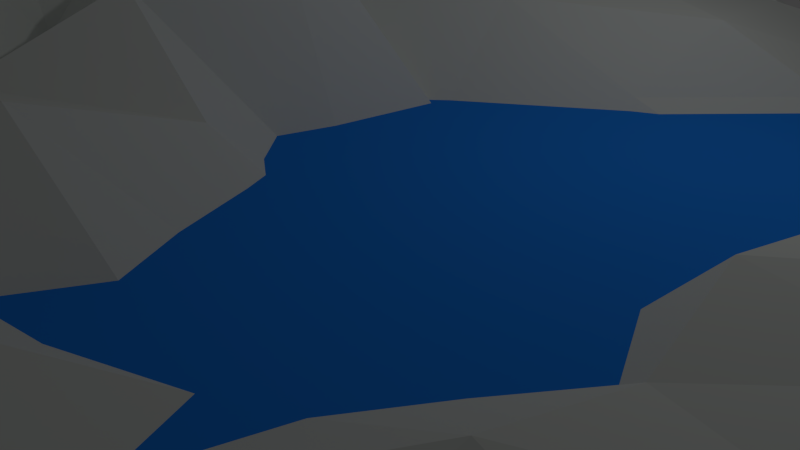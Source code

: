 # Source: s-s-mountainandpot.blend  (saved by Blender 2.76.0; exported with 4.5.12 LTS)
import bpy
from mathutils import Matrix  # noqa: F401  (used for matrix-valued properties, if any)

bpy.ops.wm.read_factory_settings(use_empty=True)
scene = bpy.context.scene
scene.name = 'Scene'

# ---- collections
col_collection_1 = bpy.data.collections.new('Collection 1'); scene.collection.children.link(col_collection_1)
col_pot = bpy.data.collections.new('Pot')  # instanced only; not linked into the scene

# ---- materials (node trees are filled in below, after node groups)
mat_material_001 = bpy.data.materials.new('Material.001')
mat_material_001.alpha_threshold = 0.0
mat_material_001.roughness = 0.5
mat_material = bpy.data.materials.new('Material')
mat_material.alpha_threshold = 0.0
mat_material.roughness = 0.5

# ---- material node trees
mat_material_001.use_nodes = True; mat_material_001.node_tree.nodes.clear()
_N = mat_material_001.node_tree.nodes; _L = mat_material_001.node_tree.links
n0 = _N.new('ShaderNodeOutputMaterial'); n0.name = 'Material Output'; n0.location = (300, 300)
n1 = _N.new('ShaderNodeBsdfDiffuse'); n1.name = 'Diffuse BSDF'; n1.location = (10, 300)
n1.inputs[0].default_value = (0.01931, 0.2615, 1.0, 1.0)
n2 = _N.new('ShaderNodeNewGeometry'); n2.name = 'Geometry'; n2.location = (-180, 100)
_L.new(n1.outputs[0], n0.inputs[0])
_L.new(n2.outputs[1], n1.inputs[2])
n0.is_active_output = True
mat_material.use_nodes = True; mat_material.node_tree.nodes.clear()
_N = mat_material.node_tree.nodes; _L = mat_material.node_tree.links
n0 = _N.new('ShaderNodeOutputMaterial'); n0.name = 'Material Output'; n0.location = (300, 300)
n1 = _N.new('ShaderNodeBsdfDiffuse'); n1.name = 'Diffuse BSDF'; n1.location = (10, 300)
n1.inputs[0].default_value = (0.7663, 0.8, 0.7746, 1.0)
_L.new(n1.outputs[0], n0.inputs[0])
n0.is_active_output = True

# ---- world
world_world = bpy.data.worlds.new('World'); scene.world = world_world
world_world.color = (0.05088, 0.05088, 0.05088)
world_world.use_sun_shadow = False
world_world.sun_shadow_jitter_overblur = 0.0
world_world.cycles.sampling_method = 'MANUAL'
world_world.cycles.sample_map_resolution = 256

# ---- cameras
cam_camera = bpy.data.cameras.new('Camera')
cam_camera.clip_end = 100.0
cam_camera.lens = 35.0
cam_camera.sensor_width = 32.0
cam_camera.sensor_height = 18.0
cam_camera.ortho_scale = 7.314
cam_camera.dof.focus_distance = 0.0

# ---- lights
light_lamp = bpy.data.lights.new('Lamp', 'POINT')
light_lamp.transmission_factor = 0.0
light_lamp.cutoff_distance = 30.0
light_lamp.energy = 100.0
light_lamp.shadow_buffer_clip_start = 1.001
light_lamp.shadow_soft_size = 0.1
light_lamp.shadow_maximum_resolution = 0.006
light_lamp.use_absolute_resolution = True
light_lamp.cycles.use_multiple_importance_sampling = False

# ---- meshes
me_plane_002 = bpy.data.meshes.new('Plane.002')
me_plane_002.from_pydata([(-1.013, -1.001, 0.03967), (0.9866, -1.001, 0.03967), (-1.013, 0.9992, 0.03967), (0.9866, 0.9992, 0.03967)], [], [(0, 1, 3, 2)])
me_plane_002.materials.append(mat_material_001)
me_plane_002.use_remesh_preserve_volume = False
me_plane_002.use_remesh_preserve_attributes = False
me_plane_002.use_mirror_vertex_groups = False
me_plane_002.update()
me_plane = bpy.data.meshes.new('Plane')
me_plane.from_pydata([(-1.01, -1.002, 0.02714), (1.0, -1.0, 0.0), (-1.0, 1.0, 0.02202), (1.0, 1.0, 0.0), (-0.9936, -0.03533, 0.1627), (-0.01595, -1.003, 0.04264), (0.9972, 0.001726, 0.0239), (-0.01108, 1.171, -0.006743), (0.01259, -0.0003495, -0.03313), (-1.005, -0.5008, 0.2329), (0.5, -1.0, 0.0), (0.9907, 0.4979, 0.02738), (-0.5126, 0.9936, 0.0581), (-1.0, 0.5, 0.08671), (-0.5055, -1.001, 0.124), (0.978, -0.5347, 0.004748), (0.5037, 0.9987, 0.001891), (-0.09458, 0.5426, 0.195), (-0.02884, -0.4742, 0.06595), (-0.5733, -0.115, 0.217), (0.5844, 0.01939, -0.1252), (0.5739, -0.4945, -0.1112), (-0.5114, -0.501, 0.1199), (-0.6023, 0.4851, 0.3868), (0.5213, 0.488, 0.01074), (-1.005, -0.7508, 0.02923), (0.75, -1.0, 0.0), (1.0, 0.75, 0.0), (-0.7547, 0.9976, 0.01348), (-0.9908, 0.2487, 0.1691), (-0.254, -1.001, 0.02106), (1.0, -0.25, 0.0), (0.2622, 1.048, -0.003087), (-0.07598, 0.7993, 0.2633), (0.0578, -0.2429, -0.1515), (-0.7741, -0.1259, 0.2203), (0.3467, 0.01154, -0.1947), (-0.9945, -0.2537, 0.2168), (0.2278, -0.9879, 0.05778), (1.0, 0.25, 0.0), (-0.2481, 1.064, -0.008041), (-1.0, 0.75, 0.1208), (-0.7594, -1.001, 0.05127), (0.9956, -0.7512, 0.01638), (0.75, 1.0, 0.0), (-0.02758, 0.2213, 0.1539), (-0.05707, -0.757, 0.1605), (-0.2886, 0.02397, 0.1756), (0.7593, 0.002318, 0.01359), (0.6, -0.2422, -0.1802), (0.5217, -0.7483, -0.02691), (0.3413, -0.4935, -0.1892), (0.7652, -0.4913, 0.009615), (-0.5378, -0.2576, 0.37), (-0.5217, -0.7534, 0.4087), (-0.7491, -0.5041, 0.7652), (-0.2883, -0.447, 0.2378), (-0.5681, 0.7322, 0.2559), (-0.5346, 0.2396, 0.2942), (-0.7876, 0.4925, 0.3807), (-0.3637, 0.5617, 0.1427), (0.5204, 0.7406, 0.01027), (0.5573, 0.2413, -0.09257), (0.3126, 0.4582, 0.1213), (0.75, 0.5, 0.0), (0.7346, 0.2541, 0.0682), (0.2767, 0.237, 0.01136), (0.2777, 0.7611, 0.1041), (-0.2892, 0.2506, 0.08678), (-0.7613, 0.2473, 0.6497), (-0.7779, 0.7461, 0.6061), (-0.2657, -0.7498, 0.1331), (-0.8086, -0.7592, 0.3683), (-0.7354, -0.3158, 0.592), (0.7571, -0.7324, 0.08081), (0.3079, -0.7465, -0.08118), (0.4299, -0.2472, -0.3316), (0.7339, -0.2721, 0.05381), (-0.3136, -0.132, 0.4046), (-0.3098, 0.7714, 0.1376), (0.7401, 0.7512, 0.05946), (-0.7741, -0.1259, 0.2203), (-0.7741, -0.1259, 0.2203), (-0.7741, -0.1259, 0.2203)], [(35, 81), (81, 82), (82, 83)], [(80, 27, 3, 44), (79, 33, 7, 40), (78, 34, 8, 47), (77, 31, 6, 48), (76, 49, 20, 36), (75, 50, 21, 51), (74, 43, 15, 52), (73, 53, 19, 35), (72, 54, 22, 55), (71, 46, 18, 56), (70, 57, 12, 28), (69, 58, 23, 59), (68, 45, 17, 60), (67, 61, 16, 32), (66, 62, 24, 63), (65, 39, 11, 64), (62, 65, 64, 24), (20, 48, 65, 62), (48, 6, 39, 65), (45, 66, 63, 17), (8, 36, 66, 45), (36, 20, 62, 66), (33, 67, 32, 7), (17, 63, 67, 33), (63, 24, 61, 67), (58, 68, 60, 23), (19, 47, 68, 58), (47, 8, 45, 68), (29, 69, 59, 13), (4, 35, 69, 29), (35, 19, 58, 69), (41, 70, 28, 2), (13, 59, 70, 41), (59, 23, 57, 70), (54, 71, 56, 22), (14, 30, 71, 54), (30, 5, 46, 71), (25, 72, 55, 9), (0, 42, 72, 25), (42, 14, 54, 72), (37, 73, 35, 4), (9, 55, 73, 37), (55, 22, 53, 73), (50, 74, 52, 21), (10, 26, 74, 50), (26, 1, 43, 74), (46, 75, 51, 18), (5, 38, 75, 46), (38, 10, 50, 75), (34, 76, 36, 8), (18, 51, 76, 34), (51, 21, 49, 76), (49, 77, 48, 20), (21, 52, 77, 49), (52, 15, 31, 77), (53, 78, 47, 19), (22, 56, 78, 53), (56, 18, 34, 78), (57, 79, 40, 12), (23, 60, 79, 57), (60, 17, 33, 79), (61, 80, 44, 16), (24, 64, 80, 61), (64, 11, 27, 80)])
me_plane.materials.append(mat_material)
me_plane.use_remesh_preserve_volume = False
me_plane.use_remesh_preserve_attributes = False
me_plane.use_mirror_vertex_groups = False
me_plane.update()

# ---- objects
ob_pot = bpy.data.objects.new('Pot', None)
ob_plane_002 = bpy.data.objects.new('Plane.002', me_plane_002)
ob_plane = bpy.data.objects.new('Plane', me_plane)
ob_lamp = bpy.data.objects.new('Lamp', light_lamp)
ob_camera = bpy.data.objects.new('Camera', cam_camera)

# ---- transforms, parenting, visibility, modifiers, constraints
ob_pot.location = (3.229, -3.951, -0.03427)
ob_pot.scale = (0.1304, 0.1304, 0.1304)
ob_pot.empty_image_offset = (0.0, 0.0)
ob_pot.show_instancer_for_render = False
ob_pot.instance_type = 'COLLECTION'
ob_pot.lineart.crease_threshold = 0.0
ob_plane_002.location = (1.124, -1.06, -0.3138)
ob_plane_002.scale = (6.282, 6.282, 6.282)
ob_plane_002.lineart.crease_threshold = 0.0
ob_plane.location = (0.0, 0.0, 0.0)
ob_plane.scale = (8.002, 8.002, 8.002)
ob_plane.lineart.crease_threshold = 0.0
ob_lamp.location = (4.076, 1.005, 5.904)
ob_lamp.rotation_euler = (0.6503, 0.05522, 1.866)
ob_lamp.lock_rotations_4d = False
ob_lamp.empty_display_type = 'ARROWS'
ob_lamp.color = (0.0, 0.0, 0.0, 0.0)
ob_lamp.lineart.crease_threshold = 0.0
ob_camera.location = (8.84, -9.026, 4.169)
ob_camera.rotation_euler = (1.109, 0.01082, 0.8149)
ob_camera.lock_rotations_4d = False
ob_camera.empty_display_type = 'ARROWS'
ob_camera.color = (0.0, 0.0, 0.0, 0.0)
ob_camera.display_type = 'WIRE'
ob_camera.lineart.crease_threshold = 0.0
ob_pot.instance_collection = col_pot

# ---- collection membership
col_collection_1.objects.link(ob_pot)
col_collection_1.objects.link(ob_plane_002)
col_collection_1.objects.link(ob_plane)
col_collection_1.objects.link(ob_lamp)
col_collection_1.objects.link(ob_camera)

# ---- scene / render settings (as saved in the file)
scene.camera = ob_camera
scene.frame_start = 1; scene.frame_end = 120; scene.frame_set(15)
scene.render.engine = 'CYCLES'
scene.render.resolution_percentage = 50
scene.render.dither_intensity = 0.0
scene.cycles.use_denoising = False
scene.cycles.samples = 10
scene.cycles.sampling_pattern = 'TABULATED_SOBOL'
scene.cycles.light_sampling_threshold = 0.0
scene.cycles.use_adaptive_sampling = False
scene.cycles.use_light_tree = False
scene.cycles.blur_glossy = 0.0
scene.cycles.pixel_filter_type = 'GAUSSIAN'
scene.cycles.sample_clamp_indirect = 0.0
scene.view_settings.view_transform = 'Standard'
bpy.context.view_layer.update()
